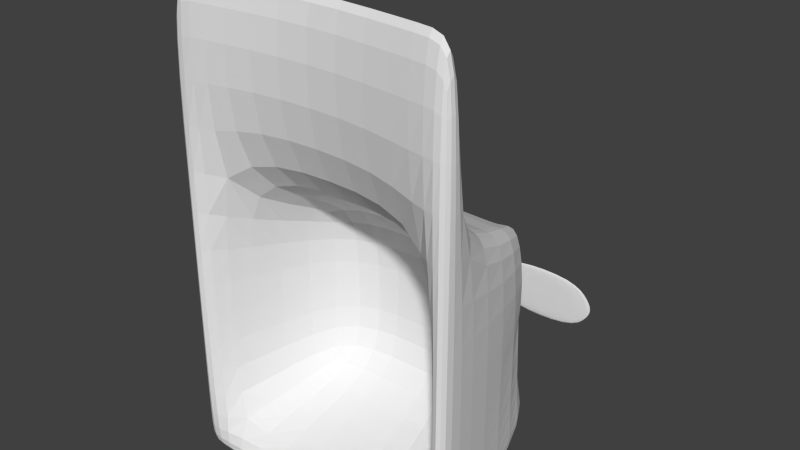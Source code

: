 # Source: PropellerHat.blend  (saved by Blender 2.72.0; exported with 4.5.12 LTS)
import bpy
from mathutils import Matrix  # noqa: F401  (used for matrix-valued properties, if any)

bpy.ops.wm.read_factory_settings(use_empty=True)
scene = bpy.context.scene
scene.name = 'Scene'

# ---- collections
col_collection_1 = bpy.data.collections.new('Collection 1'); scene.collection.children.link(col_collection_1)

# ---- materials (node trees are filled in below, after node groups)
mat_material = bpy.data.materials.new('Material')
mat_material.alpha_threshold = 0.0
mat_material.use_transparent_shadow = False
mat_material.roughness = 0.5
mat_material.line_color = (0.0, 0.0, 0.0, 1.0)
mat_material_001 = bpy.data.materials.new('Material.001')
mat_material_001.alpha_threshold = 0.0
mat_material_001.use_transparent_shadow = False
mat_material_001.diffuse_color = (0.8, 0.5604, 0.0, 1.0)
mat_material_001.roughness = 0.5

# ---- material node trees

# ---- world
world_world = bpy.data.worlds.new('World'); scene.world = world_world
world_world.color = (0.05088, 0.05088, 0.05088)
world_world.use_sun_shadow = False
world_world.sun_shadow_jitter_overblur = 0.0
world_world.cycles.sampling_method = 'MANUAL'
world_world.cycles.sample_map_resolution = 256

# ---- meshes
me_cube = bpy.data.meshes.new('Cube')
me_cube.from_pydata([(-26.38, 28.77, 13.33), (-26.38, 28.77, -40.21), (26.32, 28.77, -40.21), (26.32, 28.77, 13.33), (-36.91, -16.74, 23.44), (-36.91, -16.74, -50.32), (36.84, -16.74, -50.32), (36.84, -16.74, 23.44), (-36.91, -22.74, 23.44), (-36.91, -22.74, -50.32), (36.84, -22.74, -50.32), (36.84, -22.74, 23.44), (-36.91, -16.74, 72.08), (36.84, -16.74, 72.08), (-36.91, -22.74, 72.08), (36.84, -22.74, 72.08), (-0.03343, 28.77, 13.33), (-0.03341, 28.77, -40.21), (-0.03341, -16.74, -50.32), (-0.03343, -12.61, 23.44), (-0.03343, -18.61, 23.44), (-0.03342, -22.74, -50.32), (-0.03345, -12.61, 72.08), (-0.03345, -18.61, 72.08), (-26.38, 28.77, -13.44), (26.32, 28.77, -13.44), (-36.91, -16.74, -13.44), (36.84, -16.74, -13.44), (-36.91, -22.74, -13.44), (36.84, -22.74, -13.44), (-0.9618, 30.21, -12.18), (-19.04, 28.77, 13.33), (-26.44, -16.74, 23.44), (19.03, 28.77, 13.33), (29.92, -16.74, 23.44), (-26.58, -16.74, -50.32), (-26.39, -22.74, -50.32), (-22.36, 28.77, -40.21), (22.49, -16.74, -50.32), (19.77, 28.77, -40.21), (22.5, -22.74, -50.32), (-0.03342, 28.77, -3.756), (-7.364, 28.77, -22.1), (-0.03342, 28.77, -22.38), (6.572, 28.77, -13.44), (6.807, 28.77, -3.831), (-7.176, 28.77, -13.44), (-6.962, 28.77, -3.681), (6.361, 28.77, -22.73), (-0.03342, 28.77, -7.686), (-2.632, 28.77, -9.779), (-0.03342, 28.77, -18.83), (-2.816, 28.77, -16.73), (2.495, 28.77, -9.888), (2.341, 28.77, -16.89), (34.96, 39.18, -13.4), (2.041, 39.18, -13.37), (-2.444, 39.18, -13.37), (-0.1139, 39.18, -11.5), (-0.9618, 39.18, -12.18), (-0.1139, 39.18, -15.13), (-1.022, 39.18, -14.45), (0.7109, 39.18, -12.21), (0.6609, 39.18, -14.5), (-2.444, 30.21, -13.37), (-1.022, 30.21, -14.45), (2.041, 30.21, -13.37), (0.7109, 30.21, -12.21), (-0.1139, 30.21, -11.5), (-0.1139, 30.21, -15.13), (0.6609, 30.21, -14.5), (-16.17, 28.77, 13.33), (-22.45, -16.74, 23.44), (-31.34, -22.74, 23.44), (-31.34, -16.74, 72.08), (-31.34, -22.74, 72.08), (-31.34, -22.74, -13.44), (-5.915, 28.77, -3.692), (-2.239, 28.77, -9.463), (-0.8336, 39.18, -12.08), (-0.8336, 30.21, -12.08), (31.16, -22.74, 23.44), (31.16, -16.74, 72.08), (31.16, -22.74, 72.08), (31.16, -22.74, -13.44), (16.09, 28.77, 13.33), (25.31, -16.74, 23.44), (5.753, 28.77, -3.819), (2.105, 28.77, -9.549), (0.5839, 39.18, -12.1), (0.5839, 30.21, -12.1), (-26.38, 28.77, -36.13), (-36.91, -16.74, -44.69), (-36.91, -22.74, -44.69), (-0.03341, 28.77, -37.49), (26.32, 28.77, -36.13), (36.84, -16.74, -44.69), (36.84, -22.74, -44.69), (-20.07, 28.77, -37.45), (17.72, 28.77, -37.55), (-0.03342, -22.74, -44.69), (-30.45, -22.74, -44.69), (31.39, -22.74, -44.69), (-0.01018, 14.92, 14.2), (-0.01018, 14.92, -12.94), (-23.05, 14.92, 14.2), (-23.05, 14.92, -12.94), (22.95, 14.92, 14.2), (22.95, 14.92, -12.94), (-0.01017, 14.92, -35.95), (-22.4, 14.92, -35.95), (23.11, 14.92, -35.95), (-0.1139, 40.09, -13.37), (2.041, 40.09, -13.37), (-2.444, 40.09, -13.37), (-0.1139, 40.09, -11.5), (-0.9618, 40.09, -12.18), (-0.1139, 40.09, -15.13), (-1.022, 40.09, -14.45), (0.7109, 40.09, -12.21), (0.6609, 40.09, -14.5), (-0.8336, 40.09, -12.08), (0.5839, 40.09, -12.1), (-34.7, 39.18, -13.4), (-33.76, 39.18, -10.98), (-33.88, 39.18, -15.58), (34.28, 39.18, -11.06), (34.21, 39.18, -15.69), (34.96, 40.09, -13.4), (-34.7, 40.09, -13.4), (-33.76, 40.09, -10.98), (-33.88, 40.09, -15.58), (34.28, 40.09, -11.06), (34.21, 40.09, -15.69), (-3.589, 39.18, -15.58), (-3.589, 40.09, -15.58), (-5.916, 40.09, -13.4), (-3.491, 40.09, -10.98), (-5.916, 39.18, -13.4), (-3.491, 39.18, -10.98), (2.784, 40.09, -15.69), (5.021, 40.09, -13.4), (2.865, 40.09, -11.06), (5.021, 39.18, -13.4), (2.784, 39.18, -15.69), (2.865, 39.18, -11.06), (-29.27, 39.18, -6.325), (-29.33, 39.18, -20.06), (29.24, 39.18, -6.541), (29.17, 39.18, -20.38), (-29.27, 40.09, -6.325), (-29.33, 40.09, -20.06), (29.24, 40.09, -6.541), (29.17, 40.09, -20.38), (-10.36, 39.18, -20.06), (-10.36, 40.09, -20.06), (-10.31, 40.09, -6.325), (-10.31, 39.18, -6.325), (10.81, 40.09, -20.38), (10.89, 40.09, -6.541), (10.81, 39.18, -20.38), (10.89, 39.18, -6.541)], [], [(76, 28, 93, 101), (95, 2, 39, 99), (92, 91, 1, 5), (38, 39, 2, 6), (27, 25, 3, 7), (93, 92, 5, 9), (40, 38, 6, 10), (29, 27, 7, 11), (85, 86, 34, 33), (81, 11, 15, 83), (82, 83, 15, 13), (32, 4, 12), (11, 7, 13, 15), (4, 8, 14, 12), (100, 102, 111, 109), (94, 17, 37, 98), (35, 37, 17, 18), (36, 35, 18, 21), (0, 4, 32, 31), (73, 20, 23, 75), (74, 75, 23, 22), (86, 19, 22, 82), (73, 8, 28, 76), (85, 33, 45, 87), (4, 0, 24, 26), (96, 95, 25, 27), (8, 4, 26, 28), (97, 96, 27, 29), (101, 100, 109, 110), (0, 31, 47), (71, 16, 41, 77), (71, 72, 19, 16), (3, 25, 45), (33, 34, 7, 3), (91, 24, 42, 98), (5, 1, 37, 35), (9, 5, 35, 36), (21, 18, 38, 40), (18, 17, 39, 38), (94, 43, 48, 99), (72, 32, 12, 74), (7, 34, 13), (45, 44, 53), (43, 51, 54, 48), (46, 47, 50), (51, 43, 42, 52), (87, 45, 53, 88), (77, 41, 49, 78), (42, 46, 52), (44, 48, 54), (24, 47, 46), (24, 46, 42), (45, 25, 44), (44, 25, 48), (24, 0, 47), (33, 3, 45), (80, 68, 58, 79), (64, 30, 59, 57), (65, 64, 57, 61), (69, 65, 61, 60), (67, 66, 56, 62), (66, 70, 63, 56), (90, 67, 62, 89), (70, 69, 60, 63), (136, 135, 131, 129), (60, 61, 118, 117), (141, 142, 132, 128), (140, 141, 128, 133), (89, 62, 119, 122), (63, 60, 117, 120), (59, 79, 121, 116), (58, 89, 122, 115), (78, 49, 68, 80), (46, 50, 30, 64), (52, 46, 64, 65), (51, 52, 65, 69), (53, 44, 66, 67), (44, 54, 70, 66), (88, 53, 67, 90), (54, 51, 69, 70), (8, 73, 75, 14), (12, 14, 75, 74), (76, 101, 110, 106), (31, 71, 77, 47), (31, 32, 72, 71), (19, 72, 74, 22), (47, 77, 78, 50), (30, 80, 79, 59), (50, 78, 80, 30), (16, 19, 86, 85), (20, 81, 83, 23), (22, 23, 83, 82), (34, 86, 82, 13), (16, 85, 87, 41), (11, 81, 84, 29), (41, 87, 88, 49), (68, 90, 89, 58), (49, 88, 90, 68), (25, 95, 99, 48), (26, 24, 91, 92), (28, 26, 92, 93), (43, 94, 98, 42), (6, 2, 95, 96), (10, 6, 96, 97), (1, 91, 98, 37), (17, 94, 99, 39), (101, 93, 9, 36), (102, 100, 21, 40), (102, 84, 108, 111), (29, 84, 102, 97), (97, 102, 40, 10), (100, 101, 36, 21), (108, 104, 109, 111), (107, 103, 104, 108), (103, 105, 106, 104), (104, 106, 110, 109), (84, 81, 107, 108), (81, 20, 103, 107), (73, 76, 106, 105), (20, 73, 105, 103), (121, 115, 112), (112, 114, 116), (114, 112, 118), (112, 117, 118), (113, 112, 119), (112, 113, 120), (122, 119, 112), (117, 112, 120), (131, 135, 155, 151), (79, 58, 115, 121), (115, 122, 112), (116, 121, 112), (125, 123, 129, 131), (126, 55, 128, 132), (55, 127, 133, 128), (123, 124, 130, 129), (137, 136, 129, 130), (143, 144, 127, 55), (145, 143, 55, 126), (134, 138, 123, 125), (138, 139, 124, 123), (130, 124, 146, 150), (137, 130, 150, 156), (132, 142, 159, 152), (114, 118, 135, 136), (118, 61, 134, 135), (116, 114, 136, 137), (61, 57, 138, 134), (57, 59, 139, 138), (59, 116, 137, 139), (113, 119, 142, 141), (120, 113, 141, 140), (56, 63, 144, 143), (62, 56, 143, 145), (63, 120, 140, 144), (119, 62, 145, 142), (155, 154, 147, 151), (157, 156, 150, 146), (160, 158, 153, 149), (159, 161, 148, 152), (140, 133, 153, 158), (142, 145, 161, 159), (126, 132, 152, 148), (125, 131, 151, 147), (124, 139, 157, 146), (145, 126, 148, 161), (133, 127, 149, 153), (139, 137, 156, 157), (144, 140, 158, 160), (134, 125, 147, 154), (127, 144, 160, 149), (135, 134, 154, 155)])
_uv = me_cube.uv_layers.new(name='UVMap')
_uv.uv.foreach_set('vector', [0.8424, 0.6662, 0.8451, 0.6635, 0.8397, 0.6689, 0.8389, 0.6697, 0.4483, 0.6689, 0.4483, 0.6743, 0.4456, 0.6743, 0.4428, 0.6707, 0.8238, 0.446, 0.8454, 0.446, 0.8454, 0.4514, 0.8238, 0.4514, 0.4267, 0.6701, 0.4483, 0.6717, 0.4483, 0.6743, 0.4267, 0.6743, 0.8064, 0.3256, 0.828, 0.3256, 0.828, 0.3364, 0.8064, 0.3364, 0.8134, 0.446, 0.8349, 0.446, 0.8349, 0.4514, 0.8134, 0.4514, 0.4337, 0.6771, 0.4552, 0.6771, 0.4552, 0.6813, 0.4337, 0.6813, 0.8029, 0.3082, 0.8245, 0.3082, 0.8245, 0.319, 0.8029, 0.319, 0.6545, 0.02972, 0.6616, 0.02988, 0.6616, 0.03133, 0.6545, 0.03101, 0.4634, 0.655, 0.458, 0.6604, 0.458, 0.6604, 0.4634, 0.655, 0.4468, 0.7152, 0.4539, 0.7152, 0.4539, 0.717, 0.4468, 0.717, 0.4481, 0.7032, 0.4481, 0.7018, 0.4481, 0.7018, 0.4572, 0.4558, 0.4644, 0.4558, 0.4644, 0.4558, 0.4572, 0.4558, 0.4574, 0.466, 0.4502, 0.466, 0.4502, 0.466, 0.4574, 0.466, 0.7375, 0.2172, 0.7368, 0.2179, 0.7368, 0.2179, 0.7375, 0.2172, 0.7022, 0.6742, 0.7022, 0.6778, 0.6931, 0.6778, 0.6961, 0.6743, 0.6914, 0.6593, 0.713, 0.6579, 0.713, 0.667, 0.6914, 0.667, 0.6984, 0.6767, 0.72, 0.6767, 0.72, 0.6844, 0.6984, 0.6844, 0.05744, 0.6632, 0.07902, 0.6632, 0.07902, 0.6674, 0.05744, 0.6653, 0.4742, 0.4213, 0.4688, 0.4267, 0.4688, 0.4267, 0.4742, 0.4213, 0.4468, 0.7117, 0.4539, 0.7117, 0.4539, 0.7134, 0.4468, 0.7134, 0.4621, 0.3898, 0.4621, 0.3884, 0.4621, 0.3884, 0.4621, 0.3901, 0.05969, 0.6686, 0.06508, 0.6632, 0.0543, 0.674, 0.0516, 0.6767, 0.6593, 0.02485, 0.6606, 0.02485, 0.659, 0.02714, 0.6585, 0.02714, 0.06093, 0.4194, 0.0825, 0.4194, 0.0825, 0.4302, 0.06093, 0.4302, 0.4371, 0.3969, 0.4587, 0.3969, 0.4587, 0.4023, 0.4371, 0.4023, 0.06093, 0.4194, 0.0825, 0.4194, 0.06857, 0.4371, 0.04699, 0.4371, 0.4337, 0.6651, 0.4552, 0.6651, 0.4552, 0.6705, 0.4337, 0.6705, 0.7413, 0.2134, 0.7375, 0.2172, 0.7375, 0.2172, 0.7413, 0.2134, 0.05744, 0.6632, 0.05955, 0.6632, 0.06507, 0.6701, 0.6566, 0.02485, 0.658, 0.02485, 0.658, 0.02713, 0.6575, 0.02713, 0.6545, 0.02699, 0.6616, 0.02733, 0.6616, 0.02843, 0.6545, 0.02843, 0.828, 0.3149, 0.828, 0.3256, 0.82, 0.3218, 0.8064, 0.3334, 0.828, 0.3344, 0.828, 0.3364, 0.8064, 0.3364, 0.8203, 0.6898, 0.8203, 0.6844, 0.8279, 0.6882, 0.825, 0.6917, 0.8203, 0.6737, 0.8419, 0.6737, 0.8419, 0.6753, 0.8203, 0.6767, 0.8099, 0.6737, 0.8315, 0.6737, 0.8315, 0.6767, 0.8099, 0.6767, 0.6984, 0.6844, 0.72, 0.6844, 0.72, 0.691, 0.6984, 0.691, 0.6914, 0.667, 0.713, 0.667, 0.713, 0.6751, 0.6914, 0.6736, 0.7022, 0.6742, 0.7022, 0.6706, 0.7048, 0.6705, 0.7076, 0.6742, 0.4481, 0.7043, 0.4481, 0.7032, 0.4481, 0.7018, 0.4481, 0.7036, 0.4551, 0.4268, 0.4551, 0.4261, 0.4551, 0.4268, 0.82, 0.3218, 0.8199, 0.3256, 0.8182, 0.3242, 0.7022, 0.6706, 0.7022, 0.6692, 0.7032, 0.6683, 0.7048, 0.6705, 0.06522, 0.674, 0.06507, 0.6701, 0.06704, 0.6725, 0.7022, 0.6692, 0.7022, 0.6706, 0.699, 0.6708, 0.701, 0.6685, 0.6585, 0.02714, 0.659, 0.02714, 0.6584, 0.02795, 0.6582, 0.0278, 0.6575, 0.02713, 0.658, 0.02713, 0.658, 0.02766, 0.6578, 0.0278, 0.8279, 0.6882, 0.8281, 0.6844, 0.8299, 0.6859, 0.4402, 0.6635, 0.4401, 0.667, 0.4385, 0.6648, 0.05744, 0.674, 0.06507, 0.6701, 0.06522, 0.674, 0.8203, 0.6844, 0.8281, 0.6844, 0.8279, 0.6882, 0.82, 0.3218, 0.828, 0.3256, 0.8199, 0.3256, 0.4402, 0.6635, 0.4483, 0.6635, 0.4401, 0.667, 0.05744, 0.674, 0.05744, 0.6632, 0.06507, 0.6701, 0.825, 0.3149, 0.828, 0.3149, 0.82, 0.3218, 0.4488, 0.1602, 0.449, 0.16, 0.449, 0.16, 0.4488, 0.1602, 0.2812, 0.1828, 0.283, 0.1813, 0.283, 0.1813, 0.2812, 0.1828, 0.4467, -0.08398, 0.4449, -0.08541, 0.4449, -0.08541, 0.4467, -0.08398, 0.4375, 0.1745, 0.4363, 0.1738, 0.4363, 0.1738, 0.4375, 0.1745, 0.2852, 0.1675, 0.2869, 0.1689, 0.2869, 0.1689, 0.2852, 0.1675, 0.2974, 0.1584, 0.2956, 0.1597, 0.2956, 0.1597, 0.2974, 0.1584, 0.4492, 0.1602, 0.4494, 0.1603, 0.4494, 0.1603, 0.4492, 0.1602, 0.4385, 0.1737, 0.4375, 0.1745, 0.4375, 0.1745, 0.4385, 0.1737, 0.5773, 0.7785, 0.5791, 0.7799, 0.5791, 0.7799, 0.5773, 0.7785, 0.5733, 0.7946, 0.5721, 0.7939, 0.5721, 0.7939, 0.5733, 0.7946, 0.576, 0.7785, 0.5744, 0.7771, 0.5744, 0.7771, 0.576, 0.7785, 0.5848, 0.7693, 0.5865, 0.7681, 0.5865, 0.7681, 0.5848, 0.7693, 0.585, 0.7802, 0.5852, 0.7804, 0.5852, 0.7804, 0.585, 0.7802, 0.5743, 0.7937, 0.5733, 0.7946, 0.5733, 0.7946, 0.5743, 0.7937, 0.5845, 0.7804, 0.5847, 0.7802, 0.5847, 0.7802, 0.5845, 0.7804, 0.5849, 0.7801, 0.585, 0.7802, 0.585, 0.7802, 0.5849, 0.7801, 0.7518, -0.03736, 0.7518, -0.03737, 0.7518, -0.03737, 0.7518, -0.03736, 0.6649, 0.1269, 0.665, 0.1268, 0.665, 0.1268, 0.6649, 0.1269, 0.6643, 0.1263, 0.6642, 0.1263, 0.6642, 0.1263, 0.6643, 0.1263, 0.7511, -0.03647, 0.751, -0.03652, 0.751, -0.03652, 0.7511, -0.03647, 0.6571, 0.1331, 0.6572, 0.1332, 0.6572, 0.1332, 0.6571, 0.1331, 0.6578, 0.1326, 0.6577, 0.1327, 0.6577, 0.1327, 0.6578, 0.1326, 0.7483, 0.2065, 0.7483, 0.2065, 0.7483, 0.2065, 0.7483, 0.2065, 0.6571, 0.1342, 0.657, 0.1342, 0.657, 0.1342, 0.6571, 0.1342, 0.4796, 0.4159, 0.4742, 0.4213, 0.4742, 0.4213, 0.4796, 0.4159, 0.4468, 0.7099, 0.4539, 0.7099, 0.4539, 0.7117, 0.4468, 0.7117, 0.7448, 0.2099, 0.7413, 0.2134, 0.7413, 0.2134, 0.7448, 0.2099, 0.6551, 0.02485, 0.6566, 0.02485, 0.6575, 0.02713, 0.657, 0.02712, 0.6545, 0.02555, 0.6616, 0.02623, 0.6616, 0.02733, 0.6545, 0.02699, 0.4586, 0.6984, 0.4586, 0.6973, 0.4586, 0.6966, 0.4586, 0.6984, 0.657, 0.02712, 0.6575, 0.02713, 0.6578, 0.0278, 0.6576, 0.02794, 0.4486, 0.1603, 0.4488, 0.1602, 0.4488, 0.1602, 0.4486, 0.1603, 0.7483, 0.2065, 0.7483, 0.2065, 0.7483, 0.2065, 0.7483, 0.2065, 0.6545, 0.02843, 0.6616, 0.02843, 0.6616, 0.02988, 0.6545, 0.02972, 0.4688, 0.6496, 0.4634, 0.655, 0.4634, 0.655, 0.4688, 0.6496, 0.4468, 0.7134, 0.4539, 0.7134, 0.4539, 0.7152, 0.4468, 0.7152, 0.4551, 0.4261, 0.4551, 0.4246, 0.4551, 0.425, 0.4551, 0.4268, 0.658, 0.02485, 0.6593, 0.02485, 0.6585, 0.02714, 0.658, 0.02713, 0.8203, 0.3225, 0.8257, 0.3171, 0.823, 0.3198, 0.8203, 0.3225, 0.658, 0.02713, 0.6585, 0.02714, 0.6582, 0.0278, 0.658, 0.02766, 0.449, 0.16, 0.4492, 0.1602, 0.4492, 0.1602, 0.449, 0.16, 0.6577, 0.1333, 0.6577, 0.1333, 0.6577, 0.1333, 0.6577, 0.1333, 0.4483, 0.6635, 0.4483, 0.6689, 0.4428, 0.6707, 0.4401, 0.667, 0.8238, 0.4406, 0.8454, 0.4406, 0.8454, 0.446, 0.8238, 0.446, 0.8134, 0.4406, 0.8349, 0.4406, 0.8349, 0.446, 0.8134, 0.446, 0.7022, 0.6706, 0.7022, 0.6742, 0.6961, 0.6743, 0.699, 0.6708, 0.4371, 0.3915, 0.4587, 0.3915, 0.4587, 0.3969, 0.4371, 0.3969, 0.4337, 0.6597, 0.4552, 0.6597, 0.4552, 0.6651, 0.4337, 0.6651, 0.8203, 0.6952, 0.8203, 0.6898, 0.825, 0.6917, 0.822, 0.6952, 0.7022, 0.6778, 0.7022, 0.6742, 0.7076, 0.6742, 0.7103, 0.6778, 0.8389, 0.6697, 0.8397, 0.6689, 0.8343, 0.6743, 0.8343, 0.6743, 0.709, 0.6742, 0.7097, 0.6735, 0.7089, 0.6743, 0.7089, 0.6743, 0.7368, 0.2179, 0.7394, 0.2153, 0.7394, 0.2153, 0.7368, 0.2179, 0.458, 0.6883, 0.4607, 0.6856, 0.4582, 0.6881, 0.458, 0.6883, 0.458, 0.6883, 0.4582, 0.6881, 0.458, 0.6883, 0.458, 0.6883, 0.7097, 0.6735, 0.7134, 0.6697, 0.7089, 0.6743, 0.7089, 0.6743, 0.7394, 0.2153, 0.7421, 0.2126, 0.7375, 0.2172, 0.7368, 0.2179, 0.7421, 0.2126, 0.7475, 0.2072, 0.7421, 0.2126, 0.7394, 0.2153, 0.7475, 0.2072, 0.7529, 0.2018, 0.7448, 0.2099, 0.7421, 0.2126, 0.7421, 0.2126, 0.7448, 0.2099, 0.7413, 0.2134, 0.7375, 0.2172, 0.7394, 0.2153, 0.7421, 0.2126, 0.7421, 0.2126, 0.7394, 0.2153, 0.7421, 0.2126, 0.7475, 0.2072, 0.7475, 0.2072, 0.7421, 0.2126, 0.7529, 0.2018, 0.7448, 0.2099, 0.7448, 0.2099, 0.7529, 0.2018, 0.7475, 0.2072, 0.7529, 0.2018, 0.7529, 0.2018, 0.7475, 0.2072, 0.5847, 0.7802, 0.5849, 0.7801, 0.5849, 0.7809, 0.5908, 0.789, 0.5877, 0.789, 0.5896, 0.7875, 0.5773, 0.7785, 0.5803, 0.7785, 0.5791, 0.7799, 0.5733, 0.7924, 0.5733, 0.7946, 0.5721, 0.7939, 0.576, 0.7785, 0.5733, 0.7785, 0.5744, 0.7771, 0.5838, 0.7681, 0.5865, 0.7681, 0.5848, 0.7693, 0.585, 0.7802, 0.5852, 0.7804, 0.5849, 0.7809, 0.5733, 0.7946, 0.5733, 0.7924, 0.5743, 0.7937, 0.5791, 0.7799, 0.5791, 0.7799, 0.5791, 0.7799, 0.5791, 0.7799, 0.5847, 0.7802, 0.5849, 0.7801, 0.5849, 0.7801, 0.5847, 0.7802, 0.5849, 0.7801, 0.585, 0.7802, 0.5849, 0.7809, 0.5845, 0.7804, 0.5847, 0.7802, 0.5849, 0.7809, 0.5826, 0.5361, 0.5808, 0.5347, 0.5808, 0.5347, 0.5826, 0.5361, 0.5848, 0.5158, 0.5865, 0.5172, 0.5865, 0.5172, 0.5848, 0.5158, 0.5969, 0.5068, 0.5952, 0.5081, 0.5952, 0.5081, 0.5969, 0.5068, 0.5912, 0.5451, 0.5931, 0.5436, 0.5931, 0.5436, 0.5912, 0.5451, 0.5896, 0.7875, 0.5877, 0.789, 0.5877, 0.789, 0.5896, 0.7875, 0.5865, 0.7681, 0.5848, 0.7693, 0.5848, 0.7693, 0.5865, 0.7681, 0.5744, 0.7771, 0.576, 0.7785, 0.576, 0.7785, 0.5744, 0.7771, 0.5791, 0.7799, 0.5773, 0.7785, 0.5773, 0.7785, 0.5791, 0.7799, 0.5877, 0.789, 0.5896, 0.7875, 0.5896, 0.7875, 0.5877, 0.789, 0.5931, 0.5436, 0.5931, 0.5436, 0.5931, 0.5436, 0.5931, 0.5436, 0.5896, 0.7875, 0.5896, 0.7875, 0.5896, 0.7875, 0.5896, 0.7875, 0.5744, 0.7771, 0.5744, 0.7771, 0.5744, 0.7771, 0.5744, 0.7771, 0.5773, 0.7785, 0.5791, 0.7799, 0.5791, 0.7799, 0.5773, 0.7785, 0.5721, 0.7939, 0.5721, 0.7939, 0.5721, 0.7939, 0.5721, 0.7939, 0.5896, 0.7875, 0.5877, 0.789, 0.5877, 0.789, 0.5896, 0.7875, 0.5791, 0.7799, 0.5773, 0.7785, 0.5773, 0.7785, 0.5791, 0.7799, 0.5877, 0.789, 0.5896, 0.7875, 0.5896, 0.7875, 0.5877, 0.789, 0.5845, 0.7804, 0.5845, 0.7804, 0.5845, 0.7804, 0.5845, 0.7804, 0.576, 0.7785, 0.5744, 0.7771, 0.5744, 0.7771, 0.576, 0.7785, 0.5848, 0.7693, 0.5865, 0.7681, 0.5865, 0.7681, 0.5848, 0.7693, 0.5865, 0.7681, 0.5848, 0.7693, 0.5848, 0.7693, 0.5865, 0.7681, 0.5744, 0.7771, 0.576, 0.7785, 0.576, 0.7785, 0.5744, 0.7771, 0.5743, 0.7937, 0.5743, 0.7937, 0.5743, 0.7937, 0.5743, 0.7937, 0.5852, 0.7804, 0.5852, 0.7804, 0.5852, 0.7804, 0.5852, 0.7804, 0.5721, 0.7939, 0.5721, 0.7939, 0.5721, 0.7939, 0.5721, 0.7939, 0.5845, 0.7804, 0.5845, 0.7804, 0.5845, 0.7804, 0.5845, 0.7804, 0.5743, 0.7937, 0.5743, 0.7937, 0.5743, 0.7937, 0.5743, 0.7937, 0.5852, 0.7804, 0.5852, 0.7804, 0.5852, 0.7804, 0.5852, 0.7804, 0.5848, 0.7693, 0.5848, 0.7693, 0.5848, 0.7693, 0.5848, 0.7693, 0.5852, 0.7804, 0.5852, 0.7804, 0.5852, 0.7804, 0.5852, 0.7804, 0.5848, 0.5158, 0.5848, 0.5158, 0.5848, 0.5158, 0.5848, 0.5158, 0.5826, 0.5361, 0.5826, 0.5361, 0.5826, 0.5361, 0.5826, 0.5361, 0.5896, 0.7875, 0.5896, 0.7875, 0.5896, 0.7875, 0.5896, 0.7875, 0.5744, 0.7771, 0.5744, 0.7771, 0.5744, 0.7771, 0.5744, 0.7771, 0.5952, 0.5081, 0.5952, 0.5081, 0.5952, 0.5081, 0.5952, 0.5081, 0.5845, 0.7804, 0.5845, 0.7804, 0.5845, 0.7804, 0.5845, 0.7804, 0.5743, 0.7937, 0.5743, 0.7937, 0.5743, 0.7937, 0.5743, 0.7937, 0.5791, 0.7799, 0.5791, 0.7799, 0.5791, 0.7799, 0.5791, 0.7799, 0.5848, 0.7693, 0.5848, 0.7693, 0.5848, 0.7693, 0.5848, 0.7693, 0.5721, 0.7939, 0.5721, 0.7939, 0.5721, 0.7939, 0.5721, 0.7939])
me_cube.materials.append(mat_material)
me_cube.materials.append(mat_material_001)
me_cube.use_remesh_preserve_volume = False
me_cube.use_remesh_preserve_attributes = False
me_cube.use_mirror_vertex_groups = False
me_cube.update()

# ---- objects
ob_propellerhat = bpy.data.objects.new('PropellerHat', me_cube)

# ---- transforms, parenting, visibility, modifiers, constraints
ob_propellerhat.location = (0.1758, -16.16, 319.3)
ob_propellerhat.scale = (1.124, 1.124, 1.124)
ob_propellerhat.lock_rotations_4d = False
ob_propellerhat.empty_display_type = 'ARROWS'
ob_propellerhat.lineart.crease_threshold = 0.0
_m = ob_propellerhat.modifiers.new('Subsurf', 'SUBSURF')
_m.uv_smooth = 'PRESERVE_CORNERS'
_m.quality = 2
_m.levels = 0
_m.show_only_control_edges = False

# ---- collection membership
col_collection_1.objects.link(ob_propellerhat)

# ---- scene / render settings (as saved in the file)
scene.frame_start = 1; scene.frame_end = 250; scene.frame_set(1)
scene.render.engine = 'BLENDER_EEVEE_NEXT'
scene.render.resolution_percentage = 50
scene.render.dither_intensity = 0.0
scene.cycles.use_denoising = False
scene.cycles.samples = 10
scene.cycles.sampling_pattern = 'TABULATED_SOBOL'
scene.cycles.light_sampling_threshold = 0.0
scene.cycles.use_adaptive_sampling = False
scene.cycles.use_light_tree = False
scene.cycles.blur_glossy = 0.0
scene.cycles.pixel_filter_type = 'GAUSSIAN'
scene.cycles.sample_clamp_indirect = 0.0
scene.view_settings.view_transform = 'Standard'
bpy.context.view_layer.update()

# ---- added for rendering (the .blend has no active camera and no usable light): camera, sun
cam_auto = bpy.data.cameras.new('AutoCamera')
cam_auto.lens = 50.0
cam_auto.sensor_width = 36.0
cam_auto.clip_end = 2848.09
ob_auto_camera = bpy.data.objects.new('AutoCamera', cam_auto)
scene.collection.objects.link(ob_auto_camera)
ob_auto_camera.location = (162.423, -201.16, 461.397)
ob_auto_camera.rotation_euler = (1.09748, -7.21219e-08, 0.694738)
scene.camera = ob_auto_camera
light_auto_sun = bpy.data.lights.new('AutoSun', 'SUN')
light_auto_sun.energy = 3.0
light_auto_sun.angle = 0.0523599
ob_auto_sun = bpy.data.objects.new('AutoSun', light_auto_sun)
scene.collection.objects.link(ob_auto_sun)
ob_auto_sun.rotation_euler = (0.872665, 0.174533, 0.523599)
bpy.context.view_layer.update()
